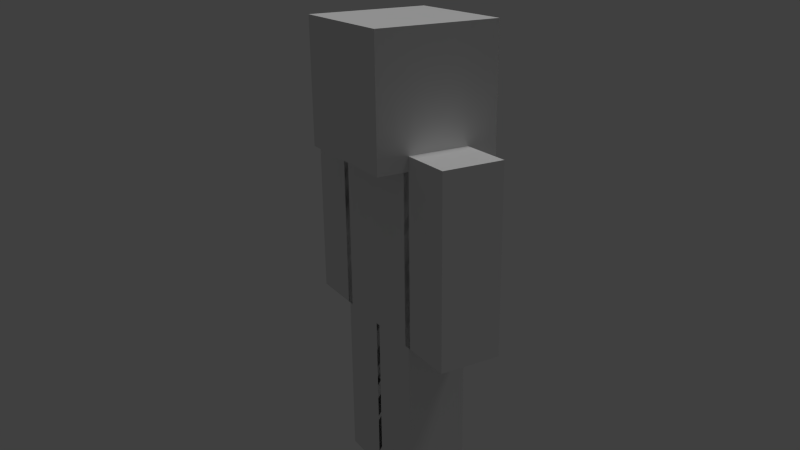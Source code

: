 # Source: SandraTexPos2.blend  (saved by Blender 2.76.0; exported with 4.5.12 LTS)
import bpy
from mathutils import Matrix  # noqa: F401  (used for matrix-valued properties, if any)

bpy.ops.wm.read_factory_settings(use_empty=True)
scene = bpy.context.scene
scene.name = 'Scene'

# ---- collections
col_collection_1 = bpy.data.collections.new('Collection 1'); scene.collection.children.link(col_collection_1)

# ---- materials (node trees are filled in below, after node groups)
mat_sandra = bpy.data.materials.new('Sandra')
mat_sandra.alpha_threshold = 0.0
mat_sandra.use_transparent_shadow = False
mat_sandra.roughness = 0.5
mat_sandra.specular_intensity = 0.0
mat_sandra.line_color = (0.0, 0.0, 0.0, 1.0)

# ---- material node trees

# ---- world
world_world = bpy.data.worlds.new('World'); scene.world = world_world
world_world.color = (0.05088, 0.05088, 0.05088)
world_world.use_sun_shadow = False
world_world.sun_shadow_jitter_overblur = 0.0
world_world.cycles.sampling_method = 'NONE'
world_world.cycles.sample_map_resolution = 256

# ---- cameras
cam_camera = bpy.data.cameras.new('Camera')
cam_camera.clip_end = 100.0
cam_camera.lens = 35.0
cam_camera.sensor_width = 32.0
cam_camera.sensor_height = 18.0
cam_camera.ortho_scale = 7.314
cam_camera.dof.focus_distance = 0.0
cam_camera.dof.aperture_fstop = 128.0

# ---- lights
light_lamp = bpy.data.lights.new('Lamp', 'SUN')
light_lamp.transmission_factor = 0.0
light_lamp.cutoff_distance = 30.0
light_lamp.angle = 0.1993
light_lamp.energy = 1.0
light_lamp.shadow_buffer_clip_start = 1.001
light_lamp.shadow_soft_size = 0.1
light_lamp.shadow_cascade_max_distance = 1000.0
light_lamp.cycles.use_multiple_importance_sampling = False

# ---- meshes
me_cube = bpy.data.meshes.new('Cube')
me_cube.from_pydata([(-0.22, 0.44, 0.96), (-0.22, -0.44, 0.96), (0.22, -0.44, 0.96), (0.22, 0.44, 0.96), (-0.22, 0.44, -0.36), (-0.22, -0.44, -0.36), (0.22, -0.44, -0.36), (0.22, 0.44, -0.36), (-0.44, 0.44, 1.74), (-0.44, -0.44, 1.74), (0.44, -0.44, 1.74), (0.44, 0.44, 1.74), (-0.44, 0.44, 0.86), (-0.44, -0.44, 0.86), (0.44, -0.44, 0.86), (0.44, 0.44, 0.86), (-0.2222, 0.02, -1.56), (-0.2222, -0.42, -1.56), (0.2178, -0.42, -1.56), (0.2178, 0.02, -1.56), (-0.2222, 0.02, -0.24), (0.2178, 0.02, -0.24), (-0.2222, -0.42, -0.24), (0.2178, -0.42, -0.24), (0.2178, -0.02, -1.56), (-0.2222, -0.02, -1.56), (-0.2222, 0.42, -1.56), (0.2178, 0.42, -1.56), (-0.2222, -0.02, -0.24), (0.2178, -0.02, -0.24), (-0.2222, 0.42, -0.24), (0.2178, 0.42, -0.24), (0.2, 0.4, -0.3), (-0.2, 0.4, -0.3), (0.2, 1.801e-08, -0.3), (-0.2, 3.16e-07, -0.3), (0.2, 0.4, -1.5), (-0.2, 0.4, -1.5), (-0.2, 3.16e-07, -1.5), (0.2, 1.801e-08, -1.5), (0.2, -0.4, -0.3), (-0.2, -0.4, -0.3), (0.2, 1.801e-08, -0.3), (-0.2, 3.16e-07, -0.3), (0.2, 1.801e-08, -1.5), (0.2, -0.4, -1.5), (-0.2, -0.4, -1.5), (-0.2, 3.16e-07, -1.5), (0.4, 0.4, 0.9), (0.4, -0.4, 0.9), (-0.4, -0.4, 0.9), (-0.4, 0.4, 0.9), (0.4, 0.4, 1.7), (0.4, -0.4, 1.7), (-0.4, -0.4, 1.7), (-0.4, 0.4, 1.7), (0.2, 0.4, -0.3), (0.2, -0.4, -0.3), (-0.2, -0.4, -0.3), (-0.2, 0.4, -0.3), (0.2, 0.4, 0.9), (0.2, -0.4, 0.9), (-0.2, -0.4, 0.9), (-0.2, 0.4, 0.9), (0.2, -0.4, -0.3), (-0.2, -0.4, -0.3), (0.2, -0.4, 0.9), (-0.2, -0.4, 0.9), (0.2, -0.8, -0.3), (-0.2, -0.8, -0.3), (0.2, -0.8, 0.9), (-0.2, -0.8, 0.9), (0.2, 0.4, -0.3), (-0.2, 0.4, -0.3), (0.2, 0.4, 0.9), (-0.2, 0.4, 0.9), (0.2, 0.8, -0.3), (-0.2, 0.8, -0.3), (0.2, 0.8, 0.9), (-0.2, 0.8, 0.9), (0.2, -0.4, 0.2), (0.2, -0.4, 0.4), (-0.2, -0.4, 0.2), (-0.2, -0.4, 0.4), (0.2, -0.8, 0.2), (0.2, -0.8, 0.4), (-0.2, -0.8, 0.2), (-0.2, -0.8, 0.4), (0.2, 0.4, 0.2), (0.2, 0.4, 0.4), (-0.2, 0.4, 0.2), (-0.2, 0.4, 0.4), (0.2, 0.8, 0.2), (0.2, 0.8, 0.4), (-0.2, 0.8, 0.2), (-0.2, 0.8, 0.4), (-0.2, -0.4, -0.8), (-0.2, -0.4, -1.0), (0.2, -0.4, -1.0), (0.2, -0.4, -0.8), (0.2, 1.801e-08, -1.0), (0.2, 1.801e-08, -0.8), (-0.2, 3.16e-07, -0.8), (-0.2, 3.16e-07, -1.0), (0.2, 1.801e-08, -0.8), (0.2, 1.801e-08, -1.0), (0.2, 0.4, -1.0), (0.2, 0.4, -0.8), (-0.2, 0.4, -0.8), (-0.2, 0.4, -1.0), (-0.2, 3.16e-07, -1.0), (-0.2, 3.16e-07, -0.8), (-0.2, -0.4, 0.3), (-0.2, -0.8, 0.3), (-0.2, 0.4, 0.3), (-0.2, 0.8, 0.3), (0.2, -0.4, -0.9), (0.2, 1.801e-08, -0.9), (0.2, 1.801e-08, -0.9), (0.2, 0.4, -0.9), (-0.2222, -0.42, -0.79), (-0.2222, -0.42, -1.01), (0.2178, -0.42, -1.01), (0.2178, -0.42, -0.79), (0.2178, 0.02, -1.01), (0.2178, 0.02, -0.79), (-0.2222, 0.02, -0.79), (-0.2222, 0.02, -1.01), (0.2178, -0.02, -0.79), (0.2178, -0.02, -1.01), (0.2178, 0.42, -1.01), (0.2178, 0.42, -0.79), (-0.2222, 0.42, -0.79), (-0.2222, 0.42, -1.01), (-0.2222, -0.02, -1.01), (-0.2222, -0.02, -0.79), (0.2178, -0.42, -0.9), (0.2178, 0.02, -0.9), (0.2178, -0.02, -0.9), (0.2178, 0.42, -0.9), (0.22, -0.38, -0.36), (-0.22, -0.38, -0.36), (0.22, -0.38, 0.96), (-0.22, -0.38, 0.96), (0.22, -0.82, -0.36), (-0.22, -0.82, -0.36), (0.22, -0.82, 0.96), (-0.22, -0.82, 0.96), (0.22, -0.38, 0.19), (0.22, -0.38, 0.41), (-0.22, -0.38, 0.19), (-0.22, -0.38, 0.41), (0.22, -0.82, 0.19), (0.22, -0.82, 0.41), (-0.22, -0.82, 0.19), (-0.22, -0.82, 0.41), (-0.22, -0.38, 0.3), (-0.22, -0.82, 0.3), (0.22, 0.38, -0.36), (-0.22, 0.38, -0.36), (0.22, 0.38, 0.96), (-0.22, 0.38, 0.96), (0.22, 0.82, -0.36), (-0.22, 0.82, -0.36), (0.22, 0.82, 0.96), (-0.22, 0.82, 0.96), (0.22, 0.38, 0.19), (0.22, 0.38, 0.41), (-0.22, 0.38, 0.19), (-0.22, 0.38, 0.41), (0.22, 0.82, 0.19), (0.22, 0.82, 0.41), (-0.22, 0.82, 0.19), (-0.22, 0.82, 0.41), (-0.22, 0.38, 0.3), (-0.22, 0.82, 0.3)], [], [(3, 7, 4, 0), (5, 1, 0, 4), (6, 2, 1, 5), (7, 3, 2, 6), (3, 0, 1, 2), (7, 6, 5, 4), (11, 15, 12, 8), (13, 9, 8, 12), (14, 10, 9, 13), (15, 11, 10, 14), (11, 8, 9, 10), (15, 14, 13, 12), (21, 20, 22, 23), (127, 124, 19, 16), (121, 127, 16, 17), (124, 122, 18, 19), (19, 18, 17, 16), (122, 121, 17, 18), (30, 28, 29, 31), (129, 134, 25, 24), (133, 130, 27, 26), (134, 133, 26, 25), (27, 24, 25, 26), (130, 129, 24, 27), (106, 105, 39, 36), (36, 39, 38, 37), (110, 109, 37, 38), (109, 106, 36, 37), (105, 110, 38, 39), (33, 35, 34, 32), (98, 97, 46, 45), (44, 45, 46, 47), (100, 98, 45, 44), (97, 103, 47, 46), (103, 100, 44, 47), (42, 43, 41, 40), (48, 49, 50, 51), (52, 55, 54, 53), (48, 52, 53, 49), (49, 53, 54, 50), (50, 54, 55, 51), (52, 48, 51, 55), (56, 57, 58, 59), (60, 63, 62, 61), (56, 60, 61, 57), (57, 61, 62, 58), (58, 62, 63, 59), (60, 56, 59, 63), (81, 83, 67, 66), (85, 70, 71, 87), (82, 65, 69, 86), (65, 64, 68, 69), (66, 67, 71, 70), (81, 66, 70, 85), (88, 90, 73, 72), (92, 76, 77, 94), (75, 74, 78, 79), (88, 72, 76, 92), (91, 75, 79, 95), (72, 73, 77, 76), (64, 80, 84, 68), (67, 83, 87, 71), (112, 82, 86, 113), (68, 84, 86, 69), (64, 65, 82, 80), (73, 90, 94, 77), (114, 91, 95, 115), (74, 89, 93, 78), (89, 88, 92, 93), (78, 93, 95, 79), (93, 92, 115), (74, 75, 91, 89), (89, 114, 88), (43, 42, 101, 102), (102, 117, 103), (41, 43, 102, 96), (96, 102, 103, 97), (42, 40, 99, 101), (117, 116, 98, 100), (40, 41, 96, 99), (116, 96, 97), (34, 35, 111, 104), (118, 110, 105), (33, 32, 107, 108), (108, 119, 109), (35, 33, 108, 111), (111, 108, 109, 110), (32, 34, 104, 107), (119, 118, 105, 106), (80, 112, 81), (84, 85, 113), (83, 112, 113, 87), (80, 81, 85, 84), (89, 91, 114), (93, 115, 95), (81, 112, 83), (90, 114, 115, 94), (99, 96, 116), (101, 99, 116, 117), (107, 104, 118, 119), (104, 111, 118), (97, 98, 116), (119, 108, 107), (109, 119, 106), (112, 80, 82), (115, 92, 94), (113, 85, 87), (113, 86, 84), (117, 102, 101), (103, 117, 100), (110, 118, 111), (20, 21, 125, 126), (126, 137, 127), (22, 20, 126, 120), (120, 126, 127, 121), (21, 23, 123, 125), (137, 136, 122, 124), (23, 22, 120, 123), (136, 120, 121), (29, 28, 135, 128), (138, 134, 129), (30, 31, 131, 132), (132, 139, 133), (28, 30, 132, 135), (135, 132, 133, 134), (31, 29, 128, 131), (139, 138, 129, 130), (123, 120, 136), (125, 123, 136, 137), (131, 128, 138, 139), (128, 135, 138), (121, 122, 136), (139, 132, 131), (133, 139, 130), (137, 126, 125), (127, 137, 124), (134, 138, 135), (149, 151, 143, 142), (153, 146, 147, 155), (150, 141, 145, 154), (141, 140, 144, 145), (142, 143, 147, 146), (149, 142, 146, 153), (140, 148, 152, 144), (143, 151, 155, 147), (156, 150, 154, 157), (144, 152, 154, 145), (140, 141, 150, 148), (148, 156, 149), (152, 153, 157), (151, 156, 157, 155), (148, 149, 153, 152), (157, 153, 155), (157, 154, 152), (166, 168, 159, 158), (170, 162, 163, 172), (161, 160, 164, 165), (166, 158, 162, 170), (169, 161, 165, 173), (158, 159, 163, 162), (159, 168, 172, 163), (174, 169, 173, 175), (160, 167, 171, 164), (167, 166, 170, 171), (164, 171, 173, 165), (171, 170, 175), (160, 161, 169, 167), (167, 174, 166), (167, 169, 174), (171, 175, 173), (168, 174, 175, 172), (175, 170, 172), (88, 114, 90), (149, 156, 151), (156, 148, 150), (166, 174, 168)])
_uv = me_cube.uv_layers.new(name='UVMap')
_uv.uv.foreach_set('vector', [0.3125, 0.4375, 0.3125, 0.25, 0.25, 0.25, 0.25, 0.4375, 0.625, 0.25, 0.625, 0.4375, 0.5, 0.4375, 0.5, 0.25, 0.4375, 0.25, 0.4375, 0.4375, 0.5, 0.4375, 0.5, 0.25, 0.4375, 0.25, 0.4375, 0.4375, 0.3125, 0.4375, 0.3125, 0.25, 0.4375, 0.4375, 0.4375, 0.5, 0.3125, 0.5, 0.3125, 0.4375, 0.4375, 0.4375, 0.5625, 0.4375, 0.5625, 0.5, 0.4375, 0.5, 0.75, 0.875, 0.75, 0.75, 0.875, 0.75, 0.875, 0.875, 0.875, 0.75, 1.0, 0.75, 1.0, 0.875, 0.875, 0.875, 0.5, 0.875, 0.5, 0.75, 0.625, 0.75, 0.625, 0.875, 0.75, 0.75, 0.75, 0.875, 0.625, 0.875, 0.625, 0.75, 0.625, 1.0, 0.625, 0.875, 0.75, 0.875, 0.75, 1.0, 0.75, 0.875, 0.875, 0.875, 0.875, 1.0, 0.75, 1.0, 0.0625, 0.5, 0.0625, 0.4375, 0.125, 0.4375, 0.125, 0.5, 0.1875, 0.3281, 0.125, 0.3281, 0.125, 0.25, 0.1875, 0.25, 0.25, 0.3281, 0.1875, 0.3281, 0.1875, 0.25, 0.25, 0.25, 0.125, 0.3281, 0.0625, 0.3281, 0.0625, 0.25, 0.125, 0.25, 0.125, 0.4375, 0.1875, 0.4375, 0.1875, 0.5, 0.125, 0.5, 0.0625, 0.3281, 1.242e-09, 0.3281, 7.451e-09, 0.25, 0.0625, 0.25, 0.0625, 0.1875, 0.125, 0.1875, 0.125, 0.25, 0.0625, 0.25, 0.0625, 0.07812, -8.941e-08, 0.07813, -8.941e-08, 1.49e-08, 0.0625, 0.0, 0.1875, 0.07812, 0.125, 0.07813, 0.125, 1.49e-08, 0.1875, 0.0, 0.25, 0.07812, 0.1875, 0.07812, 0.1875, 0.0, 0.25, 0.0, 0.125, 0.1875, 0.1875, 0.1875, 0.1875, 0.25, 0.125, 0.25, 0.125, 0.07813, 0.0625, 0.07812, 0.0625, 0.0, 0.125, 1.49e-08, 0.375, 0.07813, 0.3125, 0.07812, 0.3125, 0.0, 0.375, 1.49e-08, 0.375, 0.1875, 0.4375, 0.1875, 0.4375, 0.25, 0.375, 0.25, 0.5, 0.07812, 0.4375, 0.07812, 0.4375, 0.0, 0.5, 0.0, 0.4375, 0.07812, 0.375, 0.07813, 0.375, 1.49e-08, 0.4375, 0.0, 0.3125, 0.07812, 0.25, 0.07813, 0.25, 1.49e-08, 0.3125, 0.0, 0.3125, 0.1875, 0.375, 0.1875, 0.375, 0.25, 0.3125, 0.25, 0.0625, 0.5781, 1.242e-09, 0.5781, 7.451e-09, 0.5, 0.0625, 0.5, 0.125, 0.6875, 0.1875, 0.6875, 0.1875, 0.75, 0.125, 0.75, 0.125, 0.5781, 0.0625, 0.5781, 0.0625, 0.5, 0.125, 0.5, 0.25, 0.5781, 0.1875, 0.5781, 0.1875, 0.5, 0.25, 0.5, 0.1875, 0.5781, 0.125, 0.5781, 0.125, 0.5, 0.1875, 0.5, 0.0625, 0.75, 0.0625, 0.6875, 0.125, 0.6875, 0.125, 0.75, 0.25, 0.875, 0.375, 0.875, 0.375, 1.0, 0.25, 1.0, 0.125, 1.0, 0.125, 0.875, 0.25, 0.875, 0.25, 1.0, 0.25, 0.75, 0.25, 0.875, 0.125, 0.875, 0.125, 0.75, 0.125, 0.75, 0.125, 0.875, 0.0, 0.875, 0.0, 0.75, 0.375, 0.75, 0.5, 0.75, 0.5, 0.875, 0.375, 0.875, 0.25, 0.875, 0.25, 0.75, 0.375, 0.75, 0.375, 0.875, 0.4375, 0.6875, 0.5625, 0.6875, 0.5625, 0.75, 0.4375, 0.75, 0.4375, 0.6875, 0.4375, 0.75, 0.3125, 0.75, 0.3125, 0.6875, 0.4375, 0.5, 0.4375, 0.6875, 0.3125, 0.6875, 0.3125, 0.5, 0.4375, 0.6875, 0.4375, 0.5, 0.5, 0.5, 0.5, 0.6875, 0.625, 0.5, 0.625, 0.6875, 0.5, 0.6875, 0.5, 0.5, 0.3125, 0.5, 0.3125, 0.6875, 0.25, 0.6875, 0.25, 0.5, 0.75, 0.6094, 0.8125, 0.6094, 0.8125, 0.6875, 0.75, 0.6875, 0.6875, 0.6094, 0.6875, 0.6875, 0.625, 0.6875, 0.625, 0.6094, 0.8125, 0.5781, 0.8125, 0.5, 0.875, 0.5, 0.875, 0.5781, 0.75, 0.6875, 0.8125, 0.6875, 0.8125, 0.75, 0.75, 0.75, 0.75, 0.6875, 0.75, 0.75, 0.6875, 0.75, 0.6875, 0.6875, 0.75, 0.6094, 0.75, 0.6875, 0.6875, 0.6875, 0.6875, 0.6094, 0.5625, 0.07812, 0.5, 0.07812, 0.5, 0.0, 0.5625, 0.0, 0.625, 0.07812, 0.625, 0.0, 0.6875, 0.0, 0.6875, 0.07812, 0.5625, 0.25, 0.5625, 0.1875, 0.625, 0.1875, 0.625, 0.25, 0.5625, 0.07812, 0.5625, 0.0, 0.625, 0.0, 0.625, 0.07812, 0.75, 0.1094, 0.75, 0.1875, 0.6875, 0.1875, 0.6875, 0.1094, 0.6875, 0.25, 0.625, 0.25, 0.625, 0.1875, 0.6875, 0.1875, 0.75, 0.5, 0.75, 0.5781, 0.6875, 0.5781, 0.6875, 0.5, 0.8125, 0.6875, 0.8125, 0.6094, 0.875, 0.6094, 0.875, 0.6875, 0.8125, 0.5937, 0.8125, 0.5781, 0.875, 0.5781, 0.875, 0.5937, 0.6875, 0.5, 0.6875, 0.5781, 0.625, 0.5781, 0.625, 0.5, 0.75, 0.5, 0.8125, 0.5, 0.8125, 0.5781, 0.75, 0.5781, 0.75, 0.0, 0.75, 0.07812, 0.6875, 0.07812, 0.6875, 0.0, 0.75, 0.09375, 0.75, 0.1094, 0.6875, 0.1094, 0.6875, 0.09375, 0.5625, 0.1875, 0.5625, 0.1094, 0.625, 0.1094, 0.625, 0.1875, 0.5625, 0.1094, 0.5625, 0.07812, 0.625, 0.07812, 0.625, 0.1094, 0.625, 0.1875, 0.625, 0.1094, 0.6875, 0.1094, 0.6875, 0.1875, 0.625, 0.1094, 0.625, 0.07812, 0.6875, 0.09375, 0.5625, 0.1875, 0.5, 0.1875, 0.5, 0.1094, 0.5625, 0.1094, 0.5625, 0.1094, 0.5, 0.09375, 0.5625, 0.07812, 0.1875, 0.6875, 0.125, 0.6875, 0.125, 0.6094, 0.1875, 0.6094, 0.1875, 0.6094, 0.125, 0.5938, 0.1875, 0.5781, 0.25, 0.6875, 0.1875, 0.6875, 0.1875, 0.6094, 0.25, 0.6094, 0.25, 0.6094, 0.1875, 0.6094, 0.1875, 0.5781, 0.25, 0.5781, 0.125, 0.6875, 0.0625, 0.6875, 0.0625, 0.6094, 0.125, 0.6094, 0.125, 0.5937, 0.0625, 0.5937, 0.0625, 0.5781, 0.125, 0.5781, 0.0625, 0.6875, -1.118e-08, 0.6875, -4.967e-09, 0.6094, 0.0625, 0.6094, 0.0625, 0.5938, -1.863e-09, 0.6094, 1.242e-09, 0.5781, 0.3125, 0.1875, 0.25, 0.1875, 0.25, 0.1094, 0.3125, 0.1094, 0.3125, 0.09375, 0.25, 0.07813, 0.3125, 0.07812, 0.4375, 0.1875, 0.375, 0.1875, 0.375, 0.1094, 0.4375, 0.1094, 0.4375, 0.1094, 0.375, 0.09375, 0.4375, 0.07812, 0.5, 0.1875, 0.4375, 0.1875, 0.4375, 0.1094, 0.5, 0.1094, 0.5, 0.1094, 0.4375, 0.1094, 0.4375, 0.07812, 0.5, 0.07812, 0.375, 0.1875, 0.3125, 0.1875, 0.3125, 0.1094, 0.375, 0.1094, 0.375, 0.09375, 0.3125, 0.09375, 0.3125, 0.07812, 0.375, 0.07813, 0.75, 0.5781, 0.8125, 0.5937, 0.75, 0.6094, 0.6875, 0.5781, 0.6875, 0.6094, 0.625, 0.5937, 0.8125, 0.6094, 0.8125, 0.5937, 0.875, 0.5937, 0.875, 0.6094, 0.75, 0.5781, 0.75, 0.6094, 0.6875, 0.6094, 0.6875, 0.5781, 0.5625, 0.1094, 0.5, 0.1094, 0.5, 0.09375, 0.625, 0.1094, 0.6875, 0.09375, 0.6875, 0.1094, 0.75, 0.6094, 0.8125, 0.5937, 0.8125, 0.6094, 0.75, 0.07812, 0.75, 0.09375, 0.6875, 0.09375, 0.6875, 0.07812, 0.0625, 0.6094, -4.967e-09, 0.6094, 0.0625, 0.5938, 0.125, 0.6094, 0.0625, 0.6094, 0.0625, 0.5937, 0.125, 0.5937, 0.375, 0.1094, 0.3125, 0.1094, 0.3125, 0.09375, 0.375, 0.09375, 0.3125, 0.1094, 0.25, 0.1094, 0.3125, 0.09375, 1.242e-09, 0.5781, 0.0625, 0.5781, 0.0625, 0.5938, 0.375, 0.09375, 0.4375, 0.1094, 0.375, 0.1094, 0.4375, 0.07812, 0.375, 0.09375, 0.375, 0.07813, 0.8125, 0.5937, 0.75, 0.5781, 0.8125, 0.5781, 0.6875, 0.09375, 0.625, 0.07812, 0.6875, 0.07812, 0.625, 0.5937, 0.6875, 0.6094, 0.625, 0.6094, 0.625, 0.5937, 0.625, 0.5781, 0.6875, 0.5781, 0.125, 0.5938, 0.1875, 0.6094, 0.125, 0.6094, 0.1875, 0.5781, 0.125, 0.5938, 0.125, 0.5781, 0.25, 0.07813, 0.3125, 0.09375, 0.25, 0.1094, 0.1875, 0.4375, 0.125, 0.4375, 0.125, 0.3594, 0.1875, 0.3594, 0.1875, 0.3594, 0.125, 0.3438, 0.1875, 0.3281, 0.25, 0.4375, 0.1875, 0.4375, 0.1875, 0.3594, 0.25, 0.3594, 0.25, 0.3594, 0.1875, 0.3594, 0.1875, 0.3281, 0.25, 0.3281, 0.125, 0.4375, 0.0625, 0.4375, 0.0625, 0.3594, 0.125, 0.3594, 0.125, 0.3437, 0.0625, 0.3437, 0.0625, 0.3281, 0.125, 0.3281, 0.0625, 0.4375, -1.118e-08, 0.4375, -4.967e-09, 0.3594, 0.0625, 0.3594, 0.0625, 0.3438, -1.863e-09, 0.3594, 1.242e-09, 0.3281, 0.0625, 0.1875, -8.941e-08, 0.1875, -8.941e-08, 0.1094, 0.0625, 0.1094, 0.0625, 0.09375, -8.941e-08, 0.07813, 0.0625, 0.07812, 0.1875, 0.1875, 0.125, 0.1875, 0.125, 0.1094, 0.1875, 0.1094, 0.1875, 0.1094, 0.125, 0.09375, 0.1875, 0.07812, 0.25, 0.1875, 0.1875, 0.1875, 0.1875, 0.1094, 0.25, 0.1094, 0.25, 0.1094, 0.1875, 0.1094, 0.1875, 0.07812, 0.25, 0.07812, 0.125, 0.1875, 0.0625, 0.1875, 0.0625, 0.1094, 0.125, 0.1094, 0.125, 0.09375, 0.0625, 0.09375, 0.0625, 0.07812, 0.125, 0.07813, 0.0625, 0.3594, -4.967e-09, 0.3594, 0.0625, 0.3438, 0.125, 0.3594, 0.0625, 0.3594, 0.0625, 0.3437, 0.125, 0.3437, 0.125, 0.1094, 0.0625, 0.1094, 0.0625, 0.09375, 0.125, 0.09375, 0.0625, 0.1094, -8.941e-08, 0.1094, 0.0625, 0.09375, 1.242e-09, 0.3281, 0.0625, 0.3281, 0.0625, 0.3438, 0.125, 0.09375, 0.1875, 0.1094, 0.125, 0.1094, 0.1875, 0.07812, 0.125, 0.09375, 0.125, 0.07813, 0.125, 0.3438, 0.1875, 0.3594, 0.125, 0.3594, 0.1875, 0.3281, 0.125, 0.3438, 0.125, 0.3281, -8.941e-08, 0.07813, 0.0625, 0.09375, -8.941e-08, 0.1094, 0.75, 0.3594, 0.8125, 0.3594, 0.8125, 0.4375, 0.75, 0.4375, 0.6875, 0.3594, 0.6875, 0.4375, 0.625, 0.4375, 0.625, 0.3594, 0.8125, 0.3281, 0.8125, 0.25, 0.875, 0.25, 0.875, 0.3281, 0.75, 0.4375, 0.8125, 0.4375, 0.8125, 0.5, 0.75, 0.5, 0.75, 0.4375, 0.75, 0.5, 0.6875, 0.5, 0.6875, 0.4375, 0.75, 0.3594, 0.75, 0.4375, 0.6875, 0.4375, 0.6875, 0.3594, 0.75, 0.25, 0.75, 0.3281, 0.6875, 0.3281, 0.6875, 0.25, 0.8125, 0.4375, 0.8125, 0.3594, 0.875, 0.3594, 0.875, 0.4375, 0.8125, 0.3437, 0.8125, 0.3281, 0.875, 0.3281, 0.875, 0.3437, 0.6875, 0.25, 0.6875, 0.3281, 0.625, 0.3281, 0.625, 0.25, 0.75, 0.25, 0.8125, 0.25, 0.8125, 0.3281, 0.75, 0.3281, 0.75, 0.3281, 0.8125, 0.3437, 0.75, 0.3594, 0.6875, 0.3281, 0.6875, 0.3594, 0.625, 0.3437, 0.8125, 0.3594, 0.8125, 0.3437, 0.875, 0.3437, 0.875, 0.3594, 0.75, 0.3281, 0.75, 0.3594, 0.6875, 0.3594, 0.6875, 0.3281, 0.625, 0.3437, 0.6875, 0.3594, 0.625, 0.3594, 0.625, 0.3437, 0.625, 0.3281, 0.6875, 0.3281, 0.8125, 0.07812, 0.75, 0.07812, 0.75, 0.0, 0.8125, 0.0, 0.875, 0.07812, 0.875, 0.0, 0.9375, 0.0, 0.9375, 0.07812, 0.8125, 0.25, 0.8125, 0.1875, 0.875, 0.1875, 0.875, 0.25, 0.8125, 0.07812, 0.8125, 0.0, 0.875, 0.0, 0.875, 0.07812, 1.0, 0.1094, 1.0, 0.1875, 0.9375, 0.1875, 0.9375, 0.1094, 0.9375, 0.25, 0.875, 0.25, 0.875, 0.1875, 0.9375, 0.1875, 1.0, 0.0, 1.0, 0.07812, 0.9375, 0.07812, 0.9375, 0.0, 1.0, 0.09375, 1.0, 0.1094, 0.9375, 0.1094, 0.9375, 0.09375, 0.8125, 0.1875, 0.8125, 0.1094, 0.875, 0.1094, 0.875, 0.1875, 0.8125, 0.1094, 0.8125, 0.07812, 0.875, 0.07812, 0.875, 0.1094, 0.875, 0.1875, 0.875, 0.1094, 0.9375, 0.1094, 0.9375, 0.1875, 0.875, 0.1094, 0.875, 0.07812, 0.9375, 0.09375, 0.8125, 0.1875, 0.75, 0.1875, 0.75, 0.1094, 0.8125, 0.1094, 0.8125, 0.1094, 0.75, 0.09375, 0.8125, 0.07812, 0.8125, 0.1094, 0.75, 0.1094, 0.75, 0.09375, 0.875, 0.1094, 0.9375, 0.09375, 0.9375, 0.1094, 1.0, 0.07812, 1.0, 0.09375, 0.9375, 0.09375, 0.9375, 0.07812, 0.9375, 0.09375, 0.875, 0.07812, 0.9375, 0.07812, 0.5625, 0.07812, 0.5, 0.09375, 0.5, 0.07812, 0.75, 0.3594, 0.8125, 0.3437, 0.8125, 0.3594, 0.8125, 0.3437, 0.75, 0.3281, 0.8125, 0.3281, 0.8125, 0.07812, 0.75, 0.09375, 0.75, 0.07812])
me_cube.materials.append(mat_sandra)
me_cube.use_remesh_preserve_volume = False
me_cube.use_remesh_preserve_attributes = False
me_cube.use_mirror_vertex_groups = False
me_cube.update()
arm_armature = bpy.data.armatures.new('Armature')  # bones are not reproduced

# ---- objects
ob_ctrl_chara = bpy.data.objects.new('CTRL chara', None)
ob_armature = bpy.data.objects.new('Armature', arm_armature)
ob_body = bpy.data.objects.new('body', me_cube)
ob_lamp = bpy.data.objects.new('Lamp', light_lamp)
ob_camera = bpy.data.objects.new('Camera', cam_camera)

# ---- transforms, parenting, visibility, modifiers, constraints
ob_ctrl_chara.location = (0.0, 0.0, 0.0)
ob_ctrl_chara.rotation_euler = (0.0, -1.571, 0.0)
ob_ctrl_chara.delta_rotation_euler = (1.571, 0.0, 0.0)
ob_ctrl_chara.empty_display_type = 'CIRCLE'
ob_ctrl_chara.empty_image_offset = (0.0, 0.0)
ob_ctrl_chara.lineart.crease_threshold = 0.0
ob_armature.parent = ob_ctrl_chara
ob_armature.matrix_parent_inverse = Matrix(((1.0, 0.0, 0.0, 0.0), (0.0, -4.371e-08, 1.0, 0.0), (0.0, -1.0, -4.371e-08, 0.0), (0.0, 0.0, 0.0, 1.0)))
ob_armature.location = (-1.49e-08, -3.353e-08, 1.5)
ob_armature.show_in_front = True
ob_armature.lineart.crease_threshold = 0.0
ob_body.parent = ob_armature
ob_body.matrix_parent_inverse = Matrix(((1.0, 0.0, 0.0, 1.49e-08), (0.0, 1.0, 0.0, 3.353e-08), (0.0, 0.0, 1.0, -1.5), (0.0, 0.0, 0.0, 1.0)))
ob_body.location = (-1.49e-08, -3.353e-08, 1.5)
ob_body.lock_rotations_4d = False
ob_body.empty_display_type = 'ARROWS'
ob_body.hide_select = True
ob_body.lineart.crease_threshold = 0.0
_vg = ob_body.vertex_groups.new(name='body')
_vg.add([0, 1, 2, 3, 4, 5, 6, 7, 56, 57, 58, 59, 60, 61, 62, 63], 1.0, 'REPLACE')
_vg = ob_body.vertex_groups.new(name='head')
_vg.add([8, 9, 10, 11, 12, 13, 14, 15, 48, 49, 50, 51, 52, 53, 54, 55], 1.0, 'REPLACE')
_vg = ob_body.vertex_groups.new(name='Shoulder_R')
_vg.add([66, 67, 70, 71, 81, 83, 85, 87, 112, 113, 142, 143, 146, 147, 149, 151, 153, 155, 156, 157], 1.0, 'REPLACE')
_vg = ob_body.vertex_groups.new(name='Arm_R')
_vg.add([64, 65, 68, 69, 80, 82, 84, 86, 140, 141, 144, 145, 148, 150, 152, 154], 1.0, 'REPLACE')
_vg = ob_body.vertex_groups.new(name='Shoulder_L')
_vg.add([74, 75, 78, 79, 89, 91, 93, 95, 114, 115, 160, 161, 164, 165, 167, 169, 171, 173, 174, 175], 1.0, 'REPLACE')
_vg = ob_body.vertex_groups.new(name='Arm_L')
_vg.add([72, 73, 76, 77, 88, 90, 92, 94, 158, 159, 162, 163, 166, 168, 170, 172], 1.0, 'REPLACE')
_vg = ob_body.vertex_groups.new(name='belly')
_vg = ob_body.vertex_groups.new(name='femur_L')
_vg.add([28, 29, 30, 31, 32, 33, 34, 35, 104, 107, 108, 111, 118, 119, 128, 131, 132, 135, 138, 139], 1.0, 'REPLACE')
_vg = ob_body.vertex_groups.new(name='leg_L')
_vg.add([24, 25, 26, 27, 36, 37, 38, 39, 105, 106, 109, 110, 129, 130, 133, 134], 1.0, 'REPLACE')
_vg = ob_body.vertex_groups.new(name='femur_R')
_vg.add([20, 21, 22, 23, 40, 41, 42, 43, 96, 99, 101, 102, 116, 117, 120, 123, 125, 126, 136, 137], 1.0, 'REPLACE')
_vg = ob_body.vertex_groups.new(name='leg_R')
_vg.add([16, 17, 18, 19, 44, 45, 46, 47, 97, 98, 100, 103, 121, 122, 124, 127], 1.0, 'REPLACE')
_m = ob_body.modifiers.new('Armature', 'ARMATURE')
_m.object = ob_armature
ob_lamp.location = (0.256, 2.332, 6.372)
ob_lamp.rotation_euler = (0.05597, 0.4161, 1.677)
ob_lamp.lock_rotations_4d = False
ob_lamp.empty_display_type = 'ARROWS'
ob_lamp.color = (0.0, 0.0, 0.0, 0.0)
ob_lamp.lineart.crease_threshold = 0.0
ob_camera.location = (4.862, -2.857, 3.893)
ob_camera.rotation_euler = (1.221, 0.01131, 1.04)
ob_camera.lock_rotations_4d = False
ob_camera.empty_display_type = 'ARROWS'
ob_camera.color = (0.0, 0.0, 0.0, 0.0)
ob_camera.display_type = 'WIRE'
ob_camera.lineart.crease_threshold = 0.0

# ---- collection membership
col_collection_1.objects.link(ob_ctrl_chara)
col_collection_1.objects.link(ob_armature)
col_collection_1.objects.link(ob_body)
col_collection_1.objects.link(ob_lamp)
col_collection_1.objects.link(ob_camera)

# ---- scene / render settings (as saved in the file)
scene.camera = ob_camera
scene.frame_start = 1; scene.frame_end = 16; scene.frame_set(17)
scene.render.engine = 'BLENDER_EEVEE_NEXT'
scene.render.resolution_percentage = 50
scene.render.dither_intensity = 0.0
scene.cycles.use_denoising = False
scene.cycles.samples = 10
scene.cycles.sampling_pattern = 'TABULATED_SOBOL'
scene.cycles.light_sampling_threshold = 0.0
scene.cycles.use_adaptive_sampling = False
scene.cycles.use_light_tree = False
scene.cycles.blur_glossy = 0.0
scene.cycles.pixel_filter_type = 'GAUSSIAN'
scene.cycles.sample_clamp_indirect = 0.0
scene.view_settings.view_transform = 'Standard'
bpy.context.view_layer.update()
